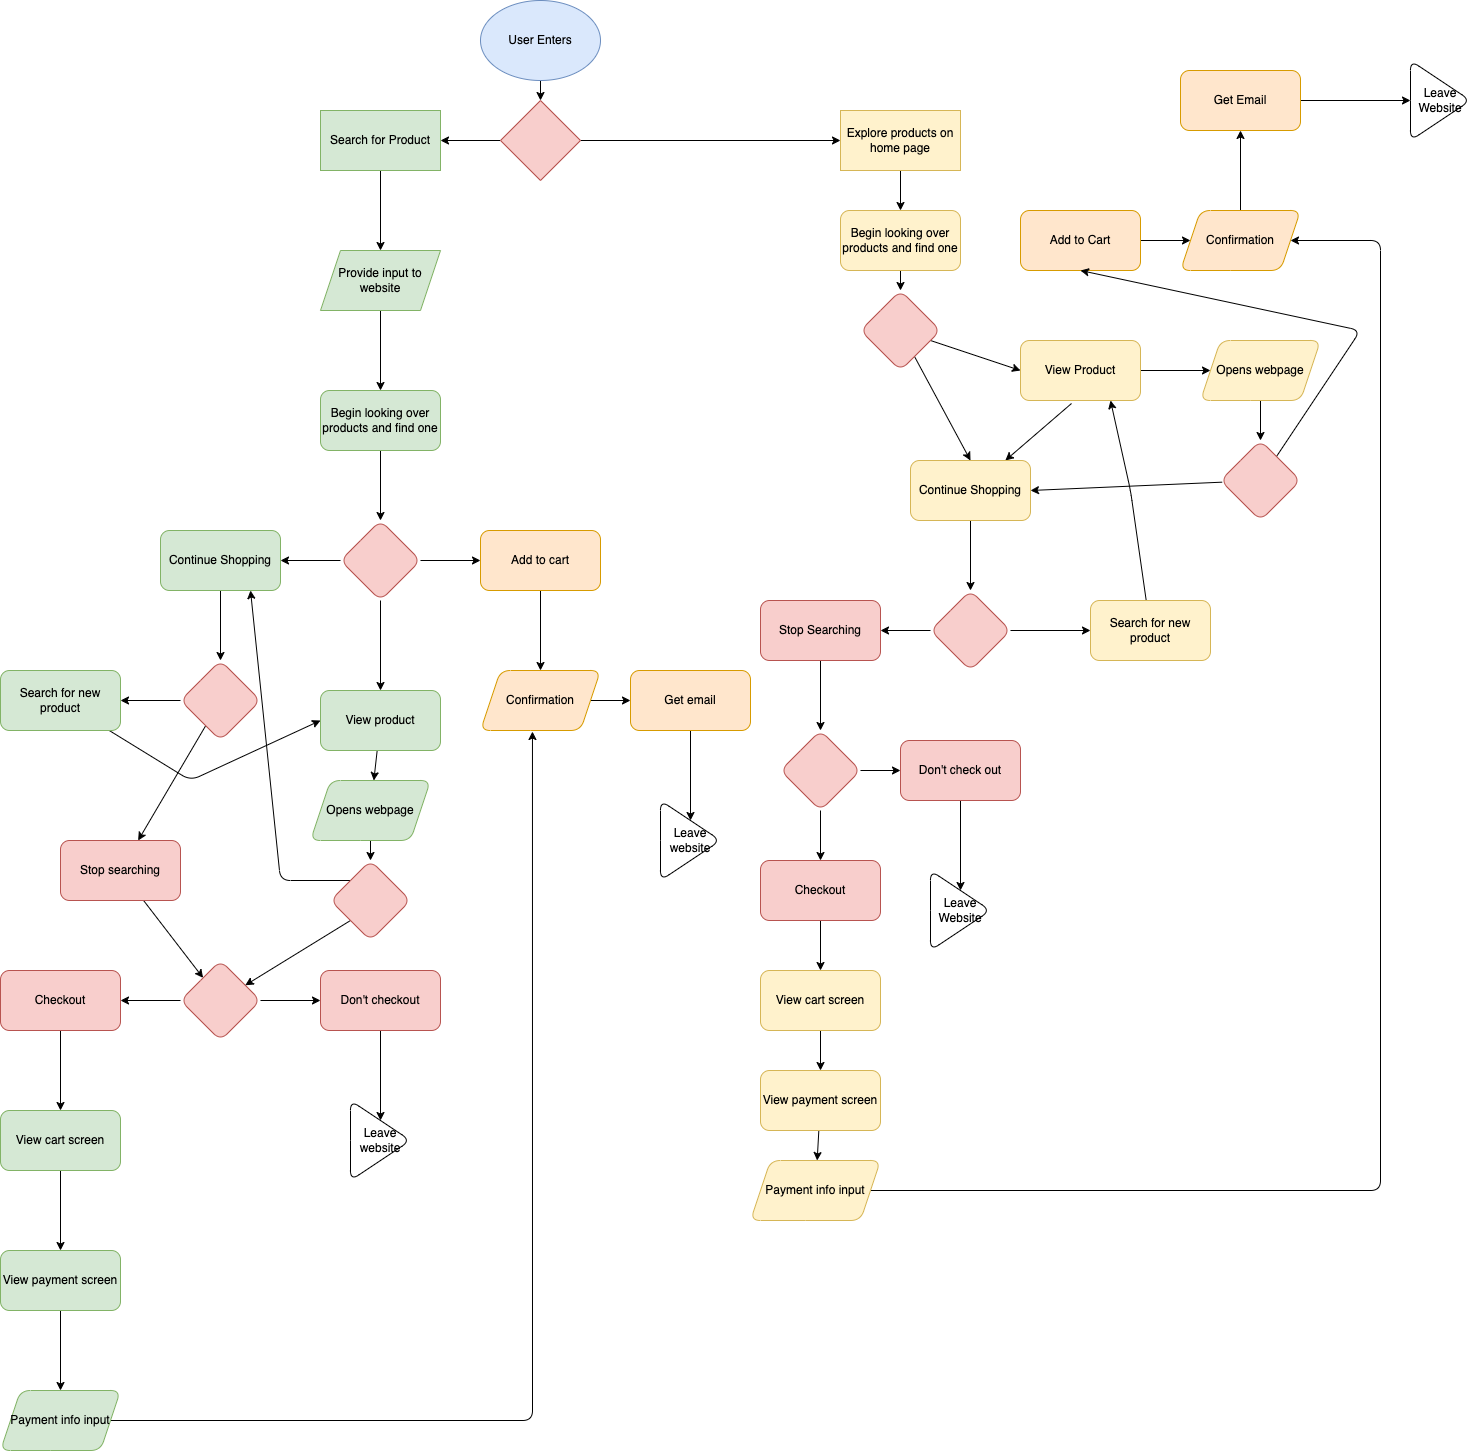

The diagram above was exported from draw.io. Its source (the exported page's mxGraphModel, read from the mxfile embedded in the PNG):
<mxGraphModel dx="2208" dy="577" grid="1" gridSize="10" guides="1" tooltips="1" connect="1" arrows="1" fold="1" page="1" pageScale="1" pageWidth="850" pageHeight="1100" math="0" shadow="0">
  <root>
    <mxCell id="0" />
    <mxCell id="1" parent="0" />
    <mxCell id="6" value="" style="edgeStyle=none;html=1;" edge="1" parent="1" source="2" target="5">
      <mxGeometry relative="1" as="geometry" />
    </mxCell>
    <mxCell id="2" value="User Enters" style="ellipse;whiteSpace=wrap;html=1;fillColor=#dae8fc;strokeColor=#6c8ebf;" vertex="1" parent="1">
      <mxGeometry x="260" y="140" width="120" height="80" as="geometry" />
    </mxCell>
    <mxCell id="8" value="" style="edgeStyle=none;html=1;" edge="1" parent="1" source="5" target="7">
      <mxGeometry relative="1" as="geometry" />
    </mxCell>
    <mxCell id="10" value="" style="edgeStyle=none;html=1;" edge="1" parent="1" source="5" target="9">
      <mxGeometry relative="1" as="geometry" />
    </mxCell>
    <mxCell id="5" value="" style="rhombus;whiteSpace=wrap;html=1;fillColor=#f8cecc;strokeColor=#b85450;" vertex="1" parent="1">
      <mxGeometry x="280" y="240" width="80" height="80" as="geometry" />
    </mxCell>
    <mxCell id="16" value="" style="edgeStyle=none;html=1;" edge="1" parent="1" source="7" target="15">
      <mxGeometry relative="1" as="geometry" />
    </mxCell>
    <mxCell id="7" value="Explore products on home page" style="whiteSpace=wrap;html=1;fillColor=#fff2cc;strokeColor=#d6b656;" vertex="1" parent="1">
      <mxGeometry x="620" y="250" width="120" height="60" as="geometry" />
    </mxCell>
    <mxCell id="12" value="" style="edgeStyle=none;html=1;" edge="1" parent="1" source="9" target="11">
      <mxGeometry relative="1" as="geometry" />
    </mxCell>
    <mxCell id="9" value="Search for Product" style="whiteSpace=wrap;html=1;fillColor=#d5e8d4;strokeColor=#82b366;" vertex="1" parent="1">
      <mxGeometry x="100" y="250" width="120" height="60" as="geometry" />
    </mxCell>
    <mxCell id="14" value="" style="edgeStyle=none;html=1;" edge="1" parent="1" source="11" target="13">
      <mxGeometry relative="1" as="geometry" />
    </mxCell>
    <mxCell id="11" value="Provide input to website" style="shape=parallelogram;perimeter=parallelogramPerimeter;whiteSpace=wrap;html=1;fixedSize=1;fillColor=#d5e8d4;strokeColor=#82b366;" vertex="1" parent="1">
      <mxGeometry x="100" y="390" width="120" height="60" as="geometry" />
    </mxCell>
    <mxCell id="18" value="" style="edgeStyle=none;html=1;" edge="1" parent="1" source="13" target="17">
      <mxGeometry relative="1" as="geometry" />
    </mxCell>
    <mxCell id="13" value="Begin looking over products and find one" style="rounded=1;whiteSpace=wrap;html=1;fillColor=#d5e8d4;strokeColor=#82b366;" vertex="1" parent="1">
      <mxGeometry x="100" y="530" width="120" height="60" as="geometry" />
    </mxCell>
    <mxCell id="105" value="" style="edgeStyle=none;html=1;" edge="1" parent="1" source="15" target="104">
      <mxGeometry relative="1" as="geometry" />
    </mxCell>
    <mxCell id="15" value="Begin looking over products and find one" style="rounded=1;whiteSpace=wrap;html=1;fillColor=#fff2cc;strokeColor=#d6b656;" vertex="1" parent="1">
      <mxGeometry x="620" y="350" width="120" height="60" as="geometry" />
    </mxCell>
    <mxCell id="22" value="" style="edgeStyle=none;html=1;" edge="1" parent="1" source="17" target="21">
      <mxGeometry relative="1" as="geometry" />
    </mxCell>
    <mxCell id="24" value="" style="edgeStyle=none;html=1;" edge="1" parent="1" source="17" target="23">
      <mxGeometry relative="1" as="geometry" />
    </mxCell>
    <mxCell id="34" value="" style="edgeStyle=none;html=1;" edge="1" parent="1" source="17" target="33">
      <mxGeometry relative="1" as="geometry" />
    </mxCell>
    <mxCell id="17" value="" style="rhombus;whiteSpace=wrap;html=1;fillColor=#f8cecc;strokeColor=#b85450;rounded=1;" vertex="1" parent="1">
      <mxGeometry x="120" y="660" width="80" height="80" as="geometry" />
    </mxCell>
    <mxCell id="26" value="" style="edgeStyle=none;html=1;exitX=0.425;exitY=1.05;exitDx=0;exitDy=0;exitPerimeter=0;" edge="1" parent="1" source="37" target="25">
      <mxGeometry relative="1" as="geometry">
        <mxPoint x="694.7368421052633" y="535.2631578947369" as="sourcePoint" />
      </mxGeometry>
    </mxCell>
    <mxCell id="42" value="" style="edgeStyle=none;html=1;" edge="1" parent="1" source="21" target="41">
      <mxGeometry relative="1" as="geometry" />
    </mxCell>
    <mxCell id="21" value="Continue Shopping" style="rounded=1;whiteSpace=wrap;html=1;fillColor=#d5e8d4;strokeColor=#82b366;" vertex="1" parent="1">
      <mxGeometry x="-60" y="670" width="120" height="60" as="geometry" />
    </mxCell>
    <mxCell id="30" value="" style="edgeStyle=none;html=1;" edge="1" parent="1" source="23" target="29">
      <mxGeometry relative="1" as="geometry" />
    </mxCell>
    <mxCell id="23" value="Add to cart" style="rounded=1;whiteSpace=wrap;html=1;fillColor=#ffe6cc;strokeColor=#d79b00;" vertex="1" parent="1">
      <mxGeometry x="260" y="670" width="120" height="60" as="geometry" />
    </mxCell>
    <mxCell id="50" value="" style="edgeStyle=none;html=1;" edge="1" parent="1" source="25" target="49">
      <mxGeometry relative="1" as="geometry" />
    </mxCell>
    <mxCell id="25" value="Continue Shopping" style="rounded=1;whiteSpace=wrap;html=1;fillColor=#fff2cc;strokeColor=#d6b656;" vertex="1" parent="1">
      <mxGeometry x="690" y="600" width="120" height="60" as="geometry" />
    </mxCell>
    <mxCell id="32" value="" style="edgeStyle=none;html=1;" edge="1" parent="1" source="27" target="31">
      <mxGeometry relative="1" as="geometry" />
    </mxCell>
    <mxCell id="27" value="Add to Cart" style="rounded=1;whiteSpace=wrap;html=1;fillColor=#ffe6cc;strokeColor=#d79b00;" vertex="1" parent="1">
      <mxGeometry x="800" y="350" width="120" height="60" as="geometry" />
    </mxCell>
    <mxCell id="98" value="" style="edgeStyle=none;html=1;" edge="1" parent="1" source="29" target="97">
      <mxGeometry relative="1" as="geometry" />
    </mxCell>
    <mxCell id="29" value="Confirmation" style="shape=parallelogram;perimeter=parallelogramPerimeter;whiteSpace=wrap;html=1;fixedSize=1;fillColor=#ffe6cc;strokeColor=#d79b00;rounded=1;" vertex="1" parent="1">
      <mxGeometry x="260" y="810" width="120" height="60" as="geometry" />
    </mxCell>
    <mxCell id="92" value="" style="edgeStyle=none;html=1;" edge="1" parent="1" source="31" target="91">
      <mxGeometry relative="1" as="geometry" />
    </mxCell>
    <mxCell id="31" value="Confirmation" style="shape=parallelogram;perimeter=parallelogramPerimeter;whiteSpace=wrap;html=1;fixedSize=1;fillColor=#ffe6cc;strokeColor=#d79b00;rounded=1;" vertex="1" parent="1">
      <mxGeometry x="960" y="350" width="120" height="60" as="geometry" />
    </mxCell>
    <mxCell id="36" value="" style="edgeStyle=none;html=1;" edge="1" parent="1" source="33" target="35">
      <mxGeometry relative="1" as="geometry" />
    </mxCell>
    <mxCell id="33" value="View product" style="rounded=1;whiteSpace=wrap;html=1;fillColor=#d5e8d4;strokeColor=#82b366;" vertex="1" parent="1">
      <mxGeometry x="100" y="830" width="120" height="60" as="geometry" />
    </mxCell>
    <mxCell id="115" value="" style="edgeStyle=none;html=1;" edge="1" parent="1" source="35" target="114">
      <mxGeometry relative="1" as="geometry" />
    </mxCell>
    <mxCell id="35" value="Opens webpage" style="shape=parallelogram;perimeter=parallelogramPerimeter;whiteSpace=wrap;html=1;fixedSize=1;fillColor=#d5e8d4;strokeColor=#82b366;rounded=1;" vertex="1" parent="1">
      <mxGeometry x="90" y="920" width="120" height="60" as="geometry" />
    </mxCell>
    <mxCell id="40" value="" style="edgeStyle=none;html=1;" edge="1" parent="1" source="37" target="39">
      <mxGeometry relative="1" as="geometry" />
    </mxCell>
    <mxCell id="37" value="View Product" style="rounded=1;whiteSpace=wrap;html=1;fillColor=#fff2cc;strokeColor=#d6b656;" vertex="1" parent="1">
      <mxGeometry x="800" y="480" width="120" height="60" as="geometry" />
    </mxCell>
    <mxCell id="111" value="" style="edgeStyle=none;html=1;" edge="1" parent="1" source="39" target="110">
      <mxGeometry relative="1" as="geometry" />
    </mxCell>
    <mxCell id="39" value="Opens webpage" style="shape=parallelogram;perimeter=parallelogramPerimeter;whiteSpace=wrap;html=1;fixedSize=1;fillColor=#fff2cc;strokeColor=#d6b656;rounded=1;" vertex="1" parent="1">
      <mxGeometry x="980" y="480" width="120" height="60" as="geometry" />
    </mxCell>
    <mxCell id="44" value="" style="edgeStyle=none;html=1;" edge="1" parent="1" source="41" target="43">
      <mxGeometry relative="1" as="geometry" />
    </mxCell>
    <mxCell id="46" value="" style="edgeStyle=none;html=1;" edge="1" parent="1" source="41" target="45">
      <mxGeometry relative="1" as="geometry" />
    </mxCell>
    <mxCell id="41" value="" style="rhombus;whiteSpace=wrap;html=1;fillColor=#f8cecc;strokeColor=#b85450;rounded=1;" vertex="1" parent="1">
      <mxGeometry x="-40" y="800" width="80" height="80" as="geometry" />
    </mxCell>
    <mxCell id="109" style="edgeStyle=none;html=1;entryX=0;entryY=0.5;entryDx=0;entryDy=0;" edge="1" parent="1" source="43" target="33">
      <mxGeometry relative="1" as="geometry">
        <Array as="points">
          <mxPoint x="-30" y="920" />
        </Array>
      </mxGeometry>
    </mxCell>
    <mxCell id="43" value="Search for new product" style="rounded=1;whiteSpace=wrap;html=1;fillColor=#d5e8d4;strokeColor=#82b366;" vertex="1" parent="1">
      <mxGeometry x="-220" y="810" width="120" height="60" as="geometry" />
    </mxCell>
    <mxCell id="58" value="" style="edgeStyle=none;html=1;" edge="1" parent="1" source="45" target="57">
      <mxGeometry relative="1" as="geometry" />
    </mxCell>
    <mxCell id="45" value="Stop searching" style="rounded=1;whiteSpace=wrap;html=1;fillColor=#f8cecc;strokeColor=#b85450;" vertex="1" parent="1">
      <mxGeometry x="-160" y="980" width="120" height="60" as="geometry" />
    </mxCell>
    <mxCell id="52" value="" style="edgeStyle=none;html=1;" edge="1" parent="1" source="49" target="51">
      <mxGeometry relative="1" as="geometry" />
    </mxCell>
    <mxCell id="54" value="" style="edgeStyle=none;html=1;" edge="1" parent="1" source="49" target="53">
      <mxGeometry relative="1" as="geometry" />
    </mxCell>
    <mxCell id="49" value="" style="rhombus;whiteSpace=wrap;html=1;fillColor=#f8cecc;strokeColor=#b85450;rounded=1;" vertex="1" parent="1">
      <mxGeometry x="710" y="730" width="80" height="80" as="geometry" />
    </mxCell>
    <mxCell id="67" value="" style="edgeStyle=none;html=1;" edge="1" parent="1" source="51" target="66">
      <mxGeometry relative="1" as="geometry" />
    </mxCell>
    <mxCell id="51" value="Stop Searching" style="rounded=1;whiteSpace=wrap;html=1;fillColor=#f8cecc;strokeColor=#b85450;" vertex="1" parent="1">
      <mxGeometry x="540" y="740" width="120" height="60" as="geometry" />
    </mxCell>
    <mxCell id="108" style="edgeStyle=none;html=1;entryX=0.75;entryY=1;entryDx=0;entryDy=0;" edge="1" parent="1" source="53" target="37">
      <mxGeometry relative="1" as="geometry">
        <Array as="points">
          <mxPoint x="910" y="630" />
        </Array>
      </mxGeometry>
    </mxCell>
    <mxCell id="53" value="Search for new product" style="rounded=1;whiteSpace=wrap;html=1;fillColor=#fff2cc;strokeColor=#d6b656;" vertex="1" parent="1">
      <mxGeometry x="870" y="740" width="120" height="60" as="geometry" />
    </mxCell>
    <mxCell id="60" value="" style="edgeStyle=none;html=1;" edge="1" parent="1" source="57" target="59">
      <mxGeometry relative="1" as="geometry" />
    </mxCell>
    <mxCell id="62" value="" style="edgeStyle=none;html=1;" edge="1" parent="1" source="57" target="61">
      <mxGeometry relative="1" as="geometry" />
    </mxCell>
    <mxCell id="57" value="" style="rhombus;whiteSpace=wrap;html=1;fillColor=#f8cecc;strokeColor=#b85450;rounded=1;" vertex="1" parent="1">
      <mxGeometry x="-40" y="1100" width="80" height="80" as="geometry" />
    </mxCell>
    <mxCell id="76" value="" style="edgeStyle=none;html=1;" edge="1" parent="1" source="59" target="75">
      <mxGeometry relative="1" as="geometry" />
    </mxCell>
    <mxCell id="59" value="Don't checkout" style="rounded=1;whiteSpace=wrap;html=1;fillColor=#f8cecc;strokeColor=#b85450;" vertex="1" parent="1">
      <mxGeometry x="100" y="1110" width="120" height="60" as="geometry" />
    </mxCell>
    <mxCell id="78" value="" style="edgeStyle=none;html=1;" edge="1" parent="1" source="61" target="77">
      <mxGeometry relative="1" as="geometry" />
    </mxCell>
    <mxCell id="61" value="Checkout" style="rounded=1;whiteSpace=wrap;html=1;fillColor=#f8cecc;strokeColor=#b85450;" vertex="1" parent="1">
      <mxGeometry x="-220" y="1110" width="120" height="60" as="geometry" />
    </mxCell>
    <mxCell id="69" value="" style="edgeStyle=none;html=1;" edge="1" parent="1" source="66" target="68">
      <mxGeometry relative="1" as="geometry" />
    </mxCell>
    <mxCell id="71" value="" style="edgeStyle=none;html=1;" edge="1" parent="1" source="66" target="70">
      <mxGeometry relative="1" as="geometry" />
    </mxCell>
    <mxCell id="66" value="" style="rhombus;whiteSpace=wrap;html=1;fillColor=#f8cecc;strokeColor=#b85450;rounded=1;" vertex="1" parent="1">
      <mxGeometry x="560" y="870" width="80" height="80" as="geometry" />
    </mxCell>
    <mxCell id="80" value="" style="edgeStyle=none;html=1;" edge="1" parent="1" source="68" target="79">
      <mxGeometry relative="1" as="geometry" />
    </mxCell>
    <mxCell id="68" value="Checkout" style="rounded=1;whiteSpace=wrap;html=1;fillColor=#f8cecc;strokeColor=#b85450;" vertex="1" parent="1">
      <mxGeometry x="540" y="1000" width="120" height="60" as="geometry" />
    </mxCell>
    <mxCell id="73" value="" style="edgeStyle=none;html=1;" edge="1" parent="1" source="70" target="72">
      <mxGeometry relative="1" as="geometry" />
    </mxCell>
    <mxCell id="70" value="Don't check out" style="rounded=1;whiteSpace=wrap;html=1;fillColor=#f8cecc;strokeColor=#b85450;" vertex="1" parent="1">
      <mxGeometry x="680" y="880" width="120" height="60" as="geometry" />
    </mxCell>
    <mxCell id="72" value="Leave Website" style="triangle;whiteSpace=wrap;html=1;rounded=1;" vertex="1" parent="1">
      <mxGeometry x="710" y="1010" width="60" height="80" as="geometry" />
    </mxCell>
    <mxCell id="75" value="Leave website" style="triangle;whiteSpace=wrap;html=1;rounded=1;" vertex="1" parent="1">
      <mxGeometry x="130" y="1240" width="60" height="80" as="geometry" />
    </mxCell>
    <mxCell id="84" value="" style="edgeStyle=none;html=1;" edge="1" parent="1" source="77" target="83">
      <mxGeometry relative="1" as="geometry" />
    </mxCell>
    <mxCell id="77" value="View cart screen" style="rounded=1;whiteSpace=wrap;html=1;fillColor=#d5e8d4;strokeColor=#82b366;" vertex="1" parent="1">
      <mxGeometry x="-220" y="1250" width="120" height="60" as="geometry" />
    </mxCell>
    <mxCell id="82" value="" style="edgeStyle=none;html=1;" edge="1" parent="1" source="79" target="81">
      <mxGeometry relative="1" as="geometry" />
    </mxCell>
    <mxCell id="79" value="View cart screen" style="rounded=1;whiteSpace=wrap;html=1;fillColor=#fff2cc;strokeColor=#d6b656;" vertex="1" parent="1">
      <mxGeometry x="540" y="1110" width="120" height="60" as="geometry" />
    </mxCell>
    <mxCell id="88" value="" style="edgeStyle=none;html=1;" edge="1" parent="1" source="81" target="87">
      <mxGeometry relative="1" as="geometry" />
    </mxCell>
    <mxCell id="81" value="View payment screen" style="rounded=1;whiteSpace=wrap;html=1;fillColor=#fff2cc;strokeColor=#d6b656;" vertex="1" parent="1">
      <mxGeometry x="540" y="1210" width="120" height="60" as="geometry" />
    </mxCell>
    <mxCell id="86" value="" style="edgeStyle=none;html=1;" edge="1" parent="1" source="83" target="85">
      <mxGeometry relative="1" as="geometry" />
    </mxCell>
    <mxCell id="83" value="View payment screen" style="rounded=1;whiteSpace=wrap;html=1;fillColor=#d5e8d4;strokeColor=#82b366;" vertex="1" parent="1">
      <mxGeometry x="-220" y="1390" width="120" height="60" as="geometry" />
    </mxCell>
    <mxCell id="96" style="edgeStyle=orthogonalEdgeStyle;html=1;entryX=0.433;entryY=1.017;entryDx=0;entryDy=0;entryPerimeter=0;" edge="1" parent="1" source="85" target="29">
      <mxGeometry relative="1" as="geometry">
        <mxPoint x="310" y="1210" as="targetPoint" />
      </mxGeometry>
    </mxCell>
    <mxCell id="85" value="Payment info input" style="shape=parallelogram;perimeter=parallelogramPerimeter;whiteSpace=wrap;html=1;fixedSize=1;fillColor=#d5e8d4;strokeColor=#82b366;rounded=1;" vertex="1" parent="1">
      <mxGeometry x="-220" y="1530" width="120" height="60" as="geometry" />
    </mxCell>
    <mxCell id="89" style="edgeStyle=orthogonalEdgeStyle;html=1;" edge="1" parent="1" source="87" target="31">
      <mxGeometry relative="1" as="geometry">
        <mxPoint x="1230" y="410" as="targetPoint" />
        <Array as="points">
          <mxPoint x="1160" y="1330" />
          <mxPoint x="1160" y="380" />
        </Array>
      </mxGeometry>
    </mxCell>
    <mxCell id="87" value="Payment info input" style="shape=parallelogram;perimeter=parallelogramPerimeter;whiteSpace=wrap;html=1;fixedSize=1;fillColor=#fff2cc;strokeColor=#d6b656;rounded=1;" vertex="1" parent="1">
      <mxGeometry x="530" y="1300" width="130" height="60" as="geometry" />
    </mxCell>
    <mxCell id="94" value="" style="edgeStyle=none;html=1;" edge="1" parent="1" source="91" target="93">
      <mxGeometry relative="1" as="geometry" />
    </mxCell>
    <mxCell id="91" value="Get Email" style="rounded=1;whiteSpace=wrap;html=1;fillColor=#ffe6cc;strokeColor=#d79b00;" vertex="1" parent="1">
      <mxGeometry x="960" y="210" width="120" height="60" as="geometry" />
    </mxCell>
    <mxCell id="93" value="Leave Website" style="triangle;whiteSpace=wrap;html=1;rounded=1;" vertex="1" parent="1">
      <mxGeometry x="1190" y="200" width="60" height="80" as="geometry" />
    </mxCell>
    <mxCell id="102" value="" style="edgeStyle=none;html=1;" edge="1" parent="1" source="97" target="101">
      <mxGeometry relative="1" as="geometry" />
    </mxCell>
    <mxCell id="97" value="Get email" style="rounded=1;whiteSpace=wrap;html=1;fillColor=#ffe6cc;strokeColor=#d79b00;" vertex="1" parent="1">
      <mxGeometry x="410" y="810" width="120" height="60" as="geometry" />
    </mxCell>
    <mxCell id="101" value="Leave website" style="triangle;whiteSpace=wrap;html=1;rounded=1;" vertex="1" parent="1">
      <mxGeometry x="440" y="940" width="60" height="80" as="geometry" />
    </mxCell>
    <mxCell id="106" style="edgeStyle=none;html=1;entryX=0;entryY=0.5;entryDx=0;entryDy=0;" edge="1" parent="1" source="104" target="37">
      <mxGeometry relative="1" as="geometry" />
    </mxCell>
    <mxCell id="107" style="edgeStyle=none;html=1;entryX=0.5;entryY=0;entryDx=0;entryDy=0;" edge="1" parent="1" source="104" target="25">
      <mxGeometry relative="1" as="geometry" />
    </mxCell>
    <mxCell id="104" value="" style="rhombus;whiteSpace=wrap;html=1;fillColor=#f8cecc;strokeColor=#b85450;rounded=1;" vertex="1" parent="1">
      <mxGeometry x="640" y="430" width="80" height="80" as="geometry" />
    </mxCell>
    <mxCell id="112" style="edgeStyle=none;html=1;entryX=0.5;entryY=1;entryDx=0;entryDy=0;" edge="1" parent="1" source="110" target="27">
      <mxGeometry relative="1" as="geometry">
        <mxPoint x="1130" y="620" as="targetPoint" />
        <Array as="points">
          <mxPoint x="1140" y="470" />
        </Array>
      </mxGeometry>
    </mxCell>
    <mxCell id="113" style="edgeStyle=none;html=1;entryX=1;entryY=0.5;entryDx=0;entryDy=0;" edge="1" parent="1" source="110" target="25">
      <mxGeometry relative="1" as="geometry" />
    </mxCell>
    <mxCell id="110" value="" style="rhombus;whiteSpace=wrap;html=1;fillColor=#f8cecc;strokeColor=#b85450;rounded=1;" vertex="1" parent="1">
      <mxGeometry x="1000" y="580" width="80" height="80" as="geometry" />
    </mxCell>
    <mxCell id="116" style="edgeStyle=none;html=1;entryX=0.75;entryY=1;entryDx=0;entryDy=0;exitX=0;exitY=0;exitDx=0;exitDy=0;" edge="1" parent="1" source="114" target="21">
      <mxGeometry relative="1" as="geometry">
        <Array as="points">
          <mxPoint x="60" y="1020" />
        </Array>
      </mxGeometry>
    </mxCell>
    <mxCell id="117" style="edgeStyle=none;html=1;exitX=0;exitY=1;exitDx=0;exitDy=0;" edge="1" parent="1" source="114" target="57">
      <mxGeometry relative="1" as="geometry" />
    </mxCell>
    <mxCell id="114" value="" style="rhombus;whiteSpace=wrap;html=1;fillColor=#f8cecc;strokeColor=#b85450;rounded=1;" vertex="1" parent="1">
      <mxGeometry x="110" y="1000" width="80" height="80" as="geometry" />
    </mxCell>
  </root>
</mxGraphModel>